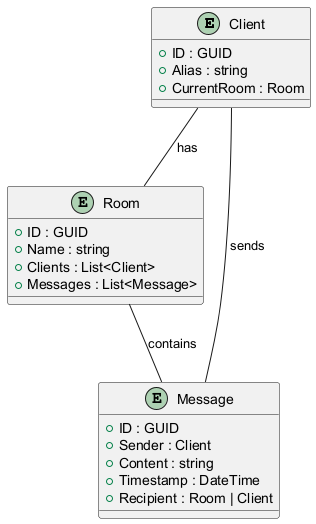

The diagram above was rendered by PlantUML. Its source (embedded in the PNG):
@startuml MER

entity "Client" {
  +ID : GUID
  +Alias : string
  +CurrentRoom : Room
}

entity "Room" {
  +ID : GUID
  +Name : string
  +Clients : List<Client>
  +Messages : List<Message>
}

entity "Message" {
  +ID : GUID
  +Sender : Client
  +Content : string
  +Timestamp : DateTime
  +Recipient : Room | Client
}

Client -- Room : has
Room -- Message : contains
Client -- Message : sends

@enduml